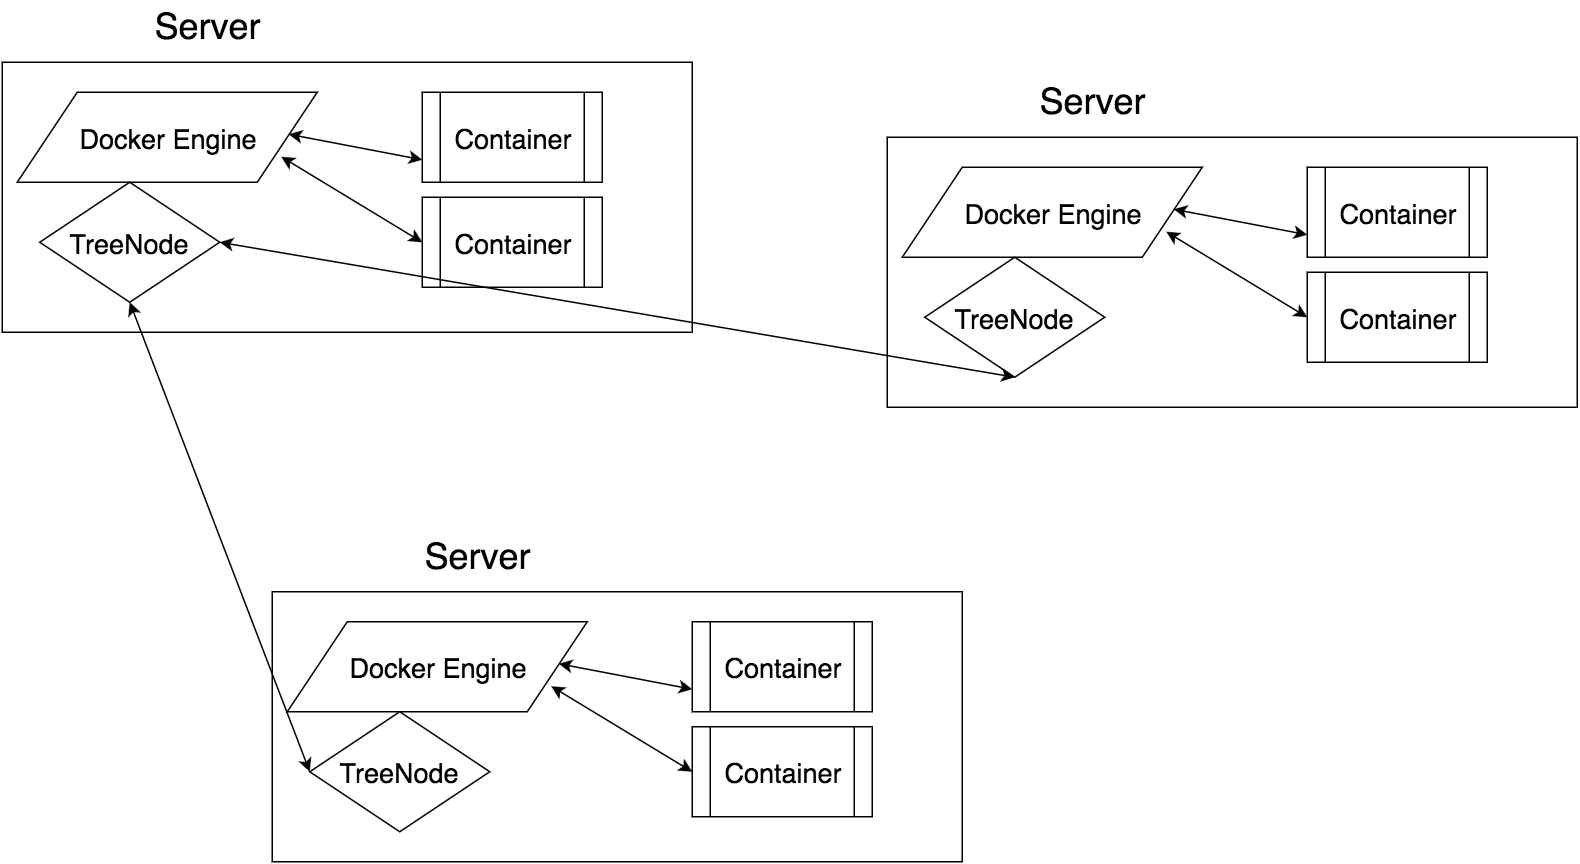

The diagram above was exported from draw.io. Its source (the exported page's mxGraphModel, read from the mxfile embedded in the PNG):
<mxGraphModel dx="1429" dy="862" grid="1" gridSize="10" guides="1" tooltips="1" connect="1" arrows="1" fold="1" page="1" pageScale="1" pageWidth="1169" pageHeight="826" background="#ffffff" math="0" shadow="0">
  <root>
    <mxCell id="0" />
    <mxCell id="1" parent="0" />
    <mxCell id="2" value="" style="whiteSpace=wrap;html=1;" vertex="1" parent="1">
      <mxGeometry x="60" y="100" width="460" height="180" as="geometry" />
    </mxCell>
    <mxCell id="3" value="&lt;font style=&quot;font-size: 24px&quot;&gt;Server&lt;/font&gt;" style="text;html=1;resizable=0;points=[];autosize=1;align=left;verticalAlign=top;spacingTop=-4;" vertex="1" parent="1">
      <mxGeometry x="160" y="60" width="90" height="20" as="geometry" />
    </mxCell>
    <mxCell id="4" value="&lt;font style=&quot;font-size: 18px&quot;&gt;Docker Engine&lt;/font&gt;" style="shape=parallelogram;whiteSpace=wrap;html=1;" vertex="1" parent="1">
      <mxGeometry x="70" y="120" width="200" height="60" as="geometry" />
    </mxCell>
    <mxCell id="5" value="&lt;font style=&quot;font-size: 18px&quot;&gt;TreeNode&lt;/font&gt;" style="rhombus;whiteSpace=wrap;html=1;" vertex="1" parent="1">
      <mxGeometry x="85" y="180" width="120" height="80" as="geometry" />
    </mxCell>
    <mxCell id="6" value="&lt;font style=&quot;font-size: 18px&quot;&gt;Container&lt;/font&gt;" style="shape=process;whiteSpace=wrap;html=1;" vertex="1" parent="1">
      <mxGeometry x="340" y="120" width="120" height="60" as="geometry" />
    </mxCell>
    <mxCell id="7" value="&lt;font style=&quot;font-size: 18px&quot;&gt;Container&lt;/font&gt;" style="shape=process;whiteSpace=wrap;html=1;" vertex="1" parent="1">
      <mxGeometry x="340" y="190" width="120" height="60" as="geometry" />
    </mxCell>
    <mxCell id="8" value="" style="endArrow=classic;startArrow=classic;html=1;entryX=0;entryY=0.75;exitX=0.905;exitY=0.467;exitPerimeter=0;" edge="1" source="4" target="6" parent="1">
      <mxGeometry x="251" y="148" width="50" height="50" as="geometry">
        <mxPoint x="265" y="180" as="sourcePoint" />
        <mxPoint x="315" y="130" as="targetPoint" />
      </mxGeometry>
    </mxCell>
    <mxCell id="9" value="" style="endArrow=classic;startArrow=classic;html=1;entryX=0;entryY=0.5;exitX=0.905;exitY=0.467;exitPerimeter=0;" edge="1" target="7" parent="1">
      <mxGeometry x="246" y="163" width="50" height="50" as="geometry">
        <mxPoint x="246" y="163" as="sourcePoint" />
        <mxPoint x="335" y="180" as="targetPoint" />
      </mxGeometry>
    </mxCell>
    <mxCell id="10" value="" style="whiteSpace=wrap;html=1;" vertex="1" parent="1">
      <mxGeometry x="240" y="453" width="460" height="180" as="geometry" />
    </mxCell>
    <mxCell id="11" value="&lt;font style=&quot;font-size: 24px&quot;&gt;Server&lt;/font&gt;" style="text;html=1;resizable=0;points=[];autosize=1;align=left;verticalAlign=top;spacingTop=-4;" vertex="1" parent="1">
      <mxGeometry x="340" y="413" width="90" height="20" as="geometry" />
    </mxCell>
    <mxCell id="12" value="&lt;font style=&quot;font-size: 18px&quot;&gt;Docker Engine&lt;/font&gt;" style="shape=parallelogram;whiteSpace=wrap;html=1;" vertex="1" parent="1">
      <mxGeometry x="250" y="473" width="200" height="60" as="geometry" />
    </mxCell>
    <mxCell id="13" value="&lt;font style=&quot;font-size: 18px&quot;&gt;TreeNode&lt;/font&gt;" style="rhombus;whiteSpace=wrap;html=1;" vertex="1" parent="1">
      <mxGeometry x="265" y="533" width="120" height="80" as="geometry" />
    </mxCell>
    <mxCell id="14" value="&lt;font style=&quot;font-size: 18px&quot;&gt;Container&lt;/font&gt;" style="shape=process;whiteSpace=wrap;html=1;" vertex="1" parent="1">
      <mxGeometry x="520" y="473" width="120" height="60" as="geometry" />
    </mxCell>
    <mxCell id="15" value="&lt;font style=&quot;font-size: 18px&quot;&gt;Container&lt;/font&gt;" style="shape=process;whiteSpace=wrap;html=1;" vertex="1" parent="1">
      <mxGeometry x="520" y="543" width="120" height="60" as="geometry" />
    </mxCell>
    <mxCell id="16" value="" style="endArrow=classic;startArrow=classic;html=1;entryX=0;entryY=0.75;exitX=0.905;exitY=0.467;exitPerimeter=0;" edge="1" source="12" target="14" parent="1">
      <mxGeometry x="431" y="501" width="50" height="50" as="geometry">
        <mxPoint x="445" y="533" as="sourcePoint" />
        <mxPoint x="495" y="483" as="targetPoint" />
      </mxGeometry>
    </mxCell>
    <mxCell id="17" value="" style="endArrow=classic;startArrow=classic;html=1;entryX=0;entryY=0.5;exitX=0.905;exitY=0.467;exitPerimeter=0;" edge="1" target="15" parent="1">
      <mxGeometry x="426" y="516" width="50" height="50" as="geometry">
        <mxPoint x="426" y="516" as="sourcePoint" />
        <mxPoint x="515" y="533" as="targetPoint" />
      </mxGeometry>
    </mxCell>
    <mxCell id="18" value="" style="whiteSpace=wrap;html=1;" vertex="1" parent="1">
      <mxGeometry x="650" y="150" width="460" height="180" as="geometry" />
    </mxCell>
    <mxCell id="19" value="&lt;font style=&quot;font-size: 24px&quot;&gt;Server&lt;/font&gt;" style="text;html=1;resizable=0;points=[];autosize=1;align=left;verticalAlign=top;spacingTop=-4;" vertex="1" parent="1">
      <mxGeometry x="750" y="110" width="90" height="20" as="geometry" />
    </mxCell>
    <mxCell id="20" value="&lt;font style=&quot;font-size: 18px&quot;&gt;Docker Engine&lt;/font&gt;" style="shape=parallelogram;whiteSpace=wrap;html=1;" vertex="1" parent="1">
      <mxGeometry x="660" y="170" width="200" height="60" as="geometry" />
    </mxCell>
    <mxCell id="21" value="&lt;font style=&quot;font-size: 18px&quot;&gt;TreeNode&lt;/font&gt;" style="rhombus;whiteSpace=wrap;html=1;" vertex="1" parent="1">
      <mxGeometry x="675" y="230" width="120" height="80" as="geometry" />
    </mxCell>
    <mxCell id="22" value="&lt;font style=&quot;font-size: 18px&quot;&gt;Container&lt;/font&gt;" style="shape=process;whiteSpace=wrap;html=1;" vertex="1" parent="1">
      <mxGeometry x="930" y="170" width="120" height="60" as="geometry" />
    </mxCell>
    <mxCell id="23" value="&lt;font style=&quot;font-size: 18px&quot;&gt;Container&lt;/font&gt;" style="shape=process;whiteSpace=wrap;html=1;" vertex="1" parent="1">
      <mxGeometry x="930" y="240" width="120" height="60" as="geometry" />
    </mxCell>
    <mxCell id="24" value="" style="endArrow=classic;startArrow=classic;html=1;entryX=0;entryY=0.75;exitX=0.905;exitY=0.467;exitPerimeter=0;" edge="1" source="20" target="22" parent="1">
      <mxGeometry x="841" y="198" width="50" height="50" as="geometry">
        <mxPoint x="855" y="230" as="sourcePoint" />
        <mxPoint x="905" y="180" as="targetPoint" />
      </mxGeometry>
    </mxCell>
    <mxCell id="25" value="" style="endArrow=classic;startArrow=classic;html=1;entryX=0;entryY=0.5;exitX=0.905;exitY=0.467;exitPerimeter=0;" edge="1" target="23" parent="1">
      <mxGeometry x="836" y="213" width="50" height="50" as="geometry">
        <mxPoint x="836" y="213" as="sourcePoint" />
        <mxPoint x="925" y="230" as="targetPoint" />
      </mxGeometry>
    </mxCell>
    <mxCell id="26" value="" style="endArrow=classic;startArrow=classic;html=1;entryX=0.5;entryY=1;exitX=0;exitY=0.5;" edge="1" source="13" target="5" parent="1">
      <mxGeometry x="145" y="260" width="50" height="50" as="geometry">
        <mxPoint x="215" y="370" as="sourcePoint" />
        <mxPoint x="265" y="320" as="targetPoint" />
      </mxGeometry>
    </mxCell>
    <mxCell id="27" value="" style="endArrow=classic;startArrow=classic;html=1;entryX=0.5;entryY=1;exitX=1;exitY=0.5;" edge="1" source="5" target="21" parent="1">
      <mxGeometry x="205" y="220" width="50" height="50" as="geometry">
        <mxPoint x="670" y="410" as="sourcePoint" />
        <mxPoint x="720" y="360" as="targetPoint" />
      </mxGeometry>
    </mxCell>
  </root>
</mxGraphModel>